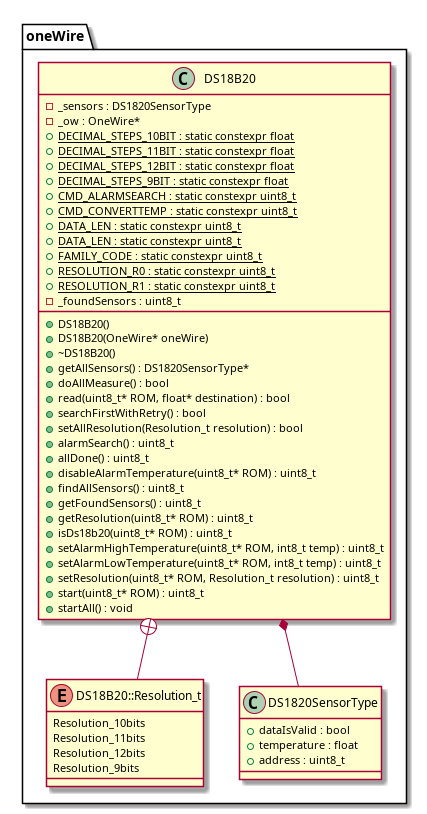

The diagram above was rendered by PlantUML. Its source (embedded in the PNG):
@startuml






namespace oneWire {
	class DS18B20 {
		+DS18B20()
		+DS18B20(OneWire* oneWire)
		+~DS18B20()
		-_sensors : DS1820SensorType
		+getAllSensors() : DS1820SensorType*
		-_ow : OneWire*
		+doAllMeasure() : bool
		+read(uint8_t* ROM, float* destination) : bool
		+searchFirstWithRetry() : bool
		+setAllResolution(Resolution_t resolution) : bool
		+{static} DECIMAL_STEPS_10BIT : static constexpr float
		+{static} DECIMAL_STEPS_11BIT : static constexpr float
		+{static} DECIMAL_STEPS_12BIT : static constexpr float
		+{static} DECIMAL_STEPS_9BIT : static constexpr float
		+{static} CMD_ALARMSEARCH : static constexpr uint8_t
		+{static} CMD_CONVERTTEMP : static constexpr uint8_t
		+{static} DATA_LEN : static constexpr uint8_t
		+{static} DATA_LEN : static constexpr uint8_t
		+{static} FAMILY_CODE : static constexpr uint8_t
		+{static} RESOLUTION_R0 : static constexpr uint8_t
		+{static} RESOLUTION_R1 : static constexpr uint8_t
		-_foundSensors : uint8_t
		+alarmSearch() : uint8_t
		+allDone() : uint8_t
		+disableAlarmTemperature(uint8_t* ROM) : uint8_t
		+findAllSensors() : uint8_t
		+getFoundSensors() : uint8_t
		+getResolution(uint8_t* ROM) : uint8_t
		+isDs18b20(uint8_t* ROM) : uint8_t
		+setAlarmHighTemperature(uint8_t* ROM, int8_t temp) : uint8_t
		+setAlarmLowTemperature(uint8_t* ROM, int8_t temp) : uint8_t
		+setResolution(uint8_t* ROM, Resolution_t resolution) : uint8_t
		+start(uint8_t* ROM) : uint8_t
		+startAll() : void
	}

	enum DS18B20::Resolution_t {
		Resolution_10bits
		Resolution_11bits
		Resolution_12bits
		Resolution_9bits
	}

	class DS1820SensorType {
		+dataIsValid : bool
		+temperature : float
		+address : uint8_t
	}
}










oneWire.DS18B20 *-- oneWire.DS1820SensorType












oneWire.DS18B20 +-- oneWire.DS18B20::Resolution_t




@enduml